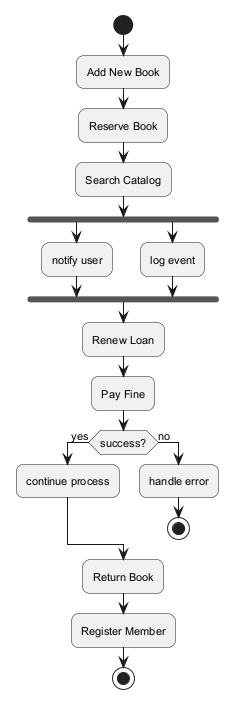

The diagram above was rendered by PlantUML. Its source (embedded in the PNG):
@startuml
skinparam backgroundColor #FFFFFF
skinparam roundCorner 15
skinparam defaultFontSize 11
start
:Add New Book;
:Reserve Book;
:Search Catalog;
fork
:notify user;
fork again
:log event;
end fork
:Renew Loan;
:Pay Fine;
if (success?) then (yes)
:continue process;
else (no)
:handle error;
stop
endif
:Return Book;
:Register Member;
stop
@enduml